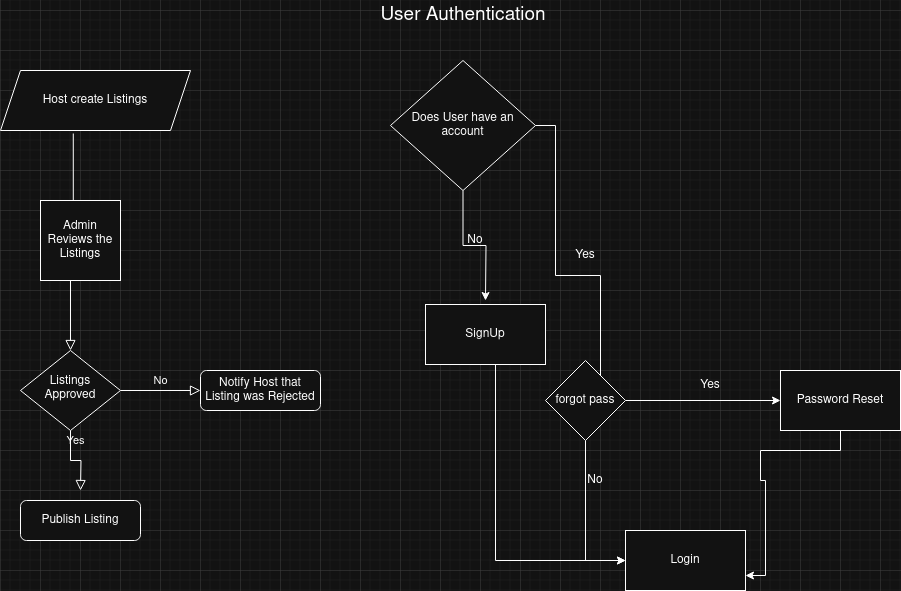

The diagram above was exported from draw.io. Its source (the exported page's mxGraphModel, read from the mxfile embedded in the PNG):
<mxGraphModel dx="1370" dy="804" grid="1" gridSize="10" guides="1" tooltips="1" connect="1" arrows="1" fold="1" page="1" pageScale="1" pageWidth="1169" pageHeight="827" math="0" shadow="0">
  <root>
    <mxCell id="WIyWlLk6GJQsqaUBKTNV-0" />
    <mxCell id="WIyWlLk6GJQsqaUBKTNV-1" parent="WIyWlLk6GJQsqaUBKTNV-0" />
    <mxCell id="WIyWlLk6GJQsqaUBKTNV-2" value="" style="rounded=0;html=1;jettySize=auto;orthogonalLoop=1;fontSize=11;endArrow=block;endFill=0;endSize=8;strokeWidth=1;shadow=0;labelBackgroundColor=none;edgeStyle=orthogonalEdgeStyle;exitX=0.383;exitY=1.05;exitDx=0;exitDy=0;exitPerimeter=0;" parent="WIyWlLk6GJQsqaUBKTNV-1" source="ozglmfMqMzPUy0pwhBLH-0" target="WIyWlLk6GJQsqaUBKTNV-6" edge="1">
      <mxGeometry relative="1" as="geometry">
        <mxPoint x="90" y="220" as="sourcePoint" />
      </mxGeometry>
    </mxCell>
    <mxCell id="WIyWlLk6GJQsqaUBKTNV-4" value="Yes" style="rounded=0;html=1;jettySize=auto;orthogonalLoop=1;fontSize=11;endArrow=block;endFill=0;endSize=8;strokeWidth=1;shadow=0;labelBackgroundColor=none;edgeStyle=orthogonalEdgeStyle;" parent="WIyWlLk6GJQsqaUBKTNV-1" source="WIyWlLk6GJQsqaUBKTNV-6" edge="1">
      <mxGeometry y="20" relative="1" as="geometry">
        <mxPoint as="offset" />
        <mxPoint x="120" y="560" as="targetPoint" />
      </mxGeometry>
    </mxCell>
    <mxCell id="WIyWlLk6GJQsqaUBKTNV-5" value="No" style="edgeStyle=orthogonalEdgeStyle;rounded=0;html=1;jettySize=auto;orthogonalLoop=1;fontSize=11;endArrow=block;endFill=0;endSize=8;strokeWidth=1;shadow=0;labelBackgroundColor=none;" parent="WIyWlLk6GJQsqaUBKTNV-1" source="WIyWlLk6GJQsqaUBKTNV-6" target="WIyWlLk6GJQsqaUBKTNV-7" edge="1">
      <mxGeometry y="10" relative="1" as="geometry">
        <mxPoint as="offset" />
      </mxGeometry>
    </mxCell>
    <mxCell id="WIyWlLk6GJQsqaUBKTNV-6" value="Listings Approved" style="rhombus;whiteSpace=wrap;html=1;shadow=0;fontFamily=Helvetica;fontSize=12;align=center;strokeWidth=1;spacing=6;spacingTop=-4;" parent="WIyWlLk6GJQsqaUBKTNV-1" vertex="1">
      <mxGeometry x="60" y="420" width="100" height="80" as="geometry" />
    </mxCell>
    <mxCell id="WIyWlLk6GJQsqaUBKTNV-7" value="Notify Host that Listing was Rejected" style="rounded=1;whiteSpace=wrap;html=1;fontSize=12;glass=0;strokeWidth=1;shadow=0;" parent="WIyWlLk6GJQsqaUBKTNV-1" vertex="1">
      <mxGeometry x="240" y="440" width="120" height="40" as="geometry" />
    </mxCell>
    <mxCell id="WIyWlLk6GJQsqaUBKTNV-12" value="Publish Listing" style="rounded=1;whiteSpace=wrap;html=1;fontSize=12;glass=0;strokeWidth=1;shadow=0;" parent="WIyWlLk6GJQsqaUBKTNV-1" vertex="1">
      <mxGeometry x="60" y="570" width="120" height="40" as="geometry" />
    </mxCell>
    <mxCell id="ozglmfMqMzPUy0pwhBLH-0" value="Host create Listings" style="shape=parallelogram;perimeter=parallelogramPerimeter;whiteSpace=wrap;html=1;fixedSize=1;" vertex="1" parent="WIyWlLk6GJQsqaUBKTNV-1">
      <mxGeometry x="40" y="140" width="190" height="60" as="geometry" />
    </mxCell>
    <mxCell id="ozglmfMqMzPUy0pwhBLH-1" value="Admin Reviews the Listings" style="whiteSpace=wrap;html=1;aspect=fixed;" vertex="1" parent="WIyWlLk6GJQsqaUBKTNV-1">
      <mxGeometry x="80" y="270" width="80" height="80" as="geometry" />
    </mxCell>
    <mxCell id="ozglmfMqMzPUy0pwhBLH-2" value="User Authentication" style="text;html=1;align=center;verticalAlign=middle;whiteSpace=wrap;rounded=0;fontSize=19;" vertex="1" parent="WIyWlLk6GJQsqaUBKTNV-1">
      <mxGeometry x="387.5" y="70" width="230" height="30" as="geometry" />
    </mxCell>
    <mxCell id="ozglmfMqMzPUy0pwhBLH-5" style="edgeStyle=orthogonalEdgeStyle;rounded=0;orthogonalLoop=1;jettySize=auto;html=1;entryX=0;entryY=0.5;entryDx=0;entryDy=0;" edge="1" parent="WIyWlLk6GJQsqaUBKTNV-1" source="ozglmfMqMzPUy0pwhBLH-18" target="ozglmfMqMzPUy0pwhBLH-6">
      <mxGeometry relative="1" as="geometry">
        <mxPoint x="675" y="200" as="targetPoint" />
      </mxGeometry>
    </mxCell>
    <mxCell id="ozglmfMqMzPUy0pwhBLH-9" style="edgeStyle=orthogonalEdgeStyle;rounded=0;orthogonalLoop=1;jettySize=auto;html=1;" edge="1" parent="WIyWlLk6GJQsqaUBKTNV-1" source="ozglmfMqMzPUy0pwhBLH-4">
      <mxGeometry relative="1" as="geometry">
        <mxPoint x="525" y="370" as="targetPoint" />
      </mxGeometry>
    </mxCell>
    <mxCell id="ozglmfMqMzPUy0pwhBLH-4" value="Does User have an account" style="rhombus;whiteSpace=wrap;html=1;" vertex="1" parent="WIyWlLk6GJQsqaUBKTNV-1">
      <mxGeometry x="430" y="130" width="145" height="130" as="geometry" />
    </mxCell>
    <mxCell id="ozglmfMqMzPUy0pwhBLH-6" value="Login" style="rounded=0;whiteSpace=wrap;html=1;" vertex="1" parent="WIyWlLk6GJQsqaUBKTNV-1">
      <mxGeometry x="665" y="600" width="120" height="60" as="geometry" />
    </mxCell>
    <mxCell id="ozglmfMqMzPUy0pwhBLH-7" value="Yes" style="text;html=1;align=center;verticalAlign=middle;whiteSpace=wrap;rounded=0;" vertex="1" parent="WIyWlLk6GJQsqaUBKTNV-1">
      <mxGeometry x="595" y="310" width="60" height="30" as="geometry" />
    </mxCell>
    <mxCell id="ozglmfMqMzPUy0pwhBLH-8" value="No" style="text;html=1;align=center;verticalAlign=middle;whiteSpace=wrap;rounded=0;" vertex="1" parent="WIyWlLk6GJQsqaUBKTNV-1">
      <mxGeometry x="485" y="300" width="60" height="20" as="geometry" />
    </mxCell>
    <mxCell id="ozglmfMqMzPUy0pwhBLH-17" style="edgeStyle=orthogonalEdgeStyle;rounded=0;orthogonalLoop=1;jettySize=auto;html=1;entryX=0;entryY=0.5;entryDx=0;entryDy=0;" edge="1" parent="WIyWlLk6GJQsqaUBKTNV-1" source="ozglmfMqMzPUy0pwhBLH-10" target="ozglmfMqMzPUy0pwhBLH-6">
      <mxGeometry relative="1" as="geometry">
        <Array as="points">
          <mxPoint x="535" y="630" />
        </Array>
      </mxGeometry>
    </mxCell>
    <mxCell id="ozglmfMqMzPUy0pwhBLH-10" value="SignUp" style="rounded=0;whiteSpace=wrap;html=1;" vertex="1" parent="WIyWlLk6GJQsqaUBKTNV-1">
      <mxGeometry x="465" y="374" width="120" height="60" as="geometry" />
    </mxCell>
    <mxCell id="ozglmfMqMzPUy0pwhBLH-19" style="edgeStyle=orthogonalEdgeStyle;rounded=0;orthogonalLoop=1;jettySize=auto;html=1;entryX=0;entryY=0.5;entryDx=0;entryDy=0;" edge="1" parent="WIyWlLk6GJQsqaUBKTNV-1" source="ozglmfMqMzPUy0pwhBLH-18" target="ozglmfMqMzPUy0pwhBLH-20">
      <mxGeometry relative="1" as="geometry">
        <mxPoint x="790" y="470" as="targetPoint" />
      </mxGeometry>
    </mxCell>
    <mxCell id="ozglmfMqMzPUy0pwhBLH-25" style="edgeStyle=orthogonalEdgeStyle;rounded=0;orthogonalLoop=1;jettySize=auto;html=1;entryX=1;entryY=0.75;entryDx=0;entryDy=0;" edge="1" parent="WIyWlLk6GJQsqaUBKTNV-1" source="ozglmfMqMzPUy0pwhBLH-20" target="ozglmfMqMzPUy0pwhBLH-6">
      <mxGeometry relative="1" as="geometry">
        <mxPoint x="840" y="630" as="targetPoint" />
        <Array as="points">
          <mxPoint x="880" y="520" />
          <mxPoint x="800" y="520" />
          <mxPoint x="800" y="550" />
          <mxPoint x="805" y="550" />
          <mxPoint x="805" y="645" />
        </Array>
      </mxGeometry>
    </mxCell>
    <mxCell id="ozglmfMqMzPUy0pwhBLH-20" value="Password Reset" style="rounded=0;whiteSpace=wrap;html=1;" vertex="1" parent="WIyWlLk6GJQsqaUBKTNV-1">
      <mxGeometry x="820" y="440" width="120" height="60" as="geometry" />
    </mxCell>
    <mxCell id="ozglmfMqMzPUy0pwhBLH-21" value="" style="edgeStyle=orthogonalEdgeStyle;rounded=0;orthogonalLoop=1;jettySize=auto;html=1;entryX=0;entryY=0.5;entryDx=0;entryDy=0;" edge="1" parent="WIyWlLk6GJQsqaUBKTNV-1" source="ozglmfMqMzPUy0pwhBLH-4" target="ozglmfMqMzPUy0pwhBLH-18">
      <mxGeometry relative="1" as="geometry">
        <mxPoint x="665" y="630" as="targetPoint" />
        <mxPoint x="575" y="195" as="sourcePoint" />
        <Array as="points">
          <mxPoint x="595" y="195" />
          <mxPoint x="595" y="345" />
          <mxPoint x="640" y="345" />
          <mxPoint x="640" y="470" />
        </Array>
      </mxGeometry>
    </mxCell>
    <mxCell id="ozglmfMqMzPUy0pwhBLH-18" value="forgot pass" style="rhombus;whiteSpace=wrap;html=1;" vertex="1" parent="WIyWlLk6GJQsqaUBKTNV-1">
      <mxGeometry x="585" y="430" width="80" height="80" as="geometry" />
    </mxCell>
    <mxCell id="ozglmfMqMzPUy0pwhBLH-23" value="Yes" style="text;html=1;align=center;verticalAlign=middle;whiteSpace=wrap;rounded=0;" vertex="1" parent="WIyWlLk6GJQsqaUBKTNV-1">
      <mxGeometry x="720" y="440" width="60" height="30" as="geometry" />
    </mxCell>
    <mxCell id="ozglmfMqMzPUy0pwhBLH-24" value="No" style="text;html=1;align=center;verticalAlign=middle;whiteSpace=wrap;rounded=0;" vertex="1" parent="WIyWlLk6GJQsqaUBKTNV-1">
      <mxGeometry x="605" y="540" width="60" height="20" as="geometry" />
    </mxCell>
  </root>
</mxGraphModel>